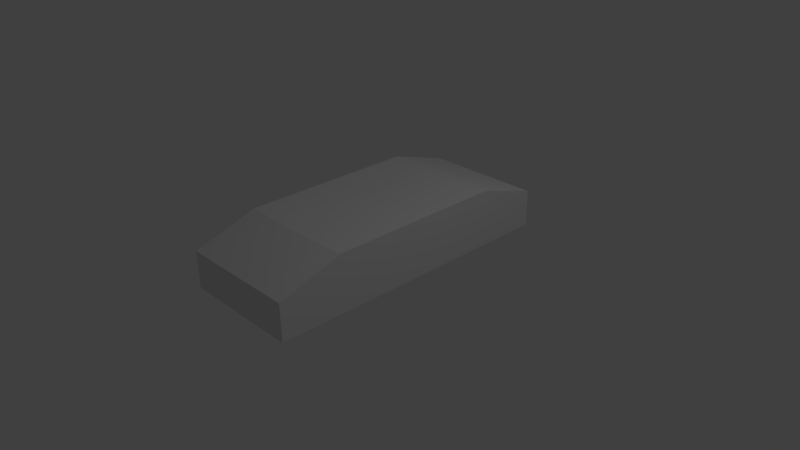 # Source: Brick_1.blend  (saved by Blender 2.64.0; exported with 4.5.12 LTS)
import bpy
from mathutils import Matrix  # noqa: F401  (used for matrix-valued properties, if any)

bpy.ops.wm.read_factory_settings(use_empty=True)
scene = bpy.context.scene
scene.name = 'Scene'

# ---- collections
col_collection_1 = bpy.data.collections.new('Collection 1'); scene.collection.children.link(col_collection_1)

# ---- world
world_world = bpy.data.worlds.new('World'); scene.world = world_world
world_world.color = (0.05088, 0.05088, 0.05088)
world_world.use_sun_shadow = False
world_world.sun_shadow_jitter_overblur = 0.0
world_world.cycles.sampling_method = 'MANUAL'
world_world.cycles.sample_map_resolution = 256

# ---- cameras
cam_camera = bpy.data.cameras.new('Camera')
cam_camera.clip_end = 100.0
cam_camera.lens = 35.0
cam_camera.sensor_width = 32.0
cam_camera.sensor_height = 18.0
cam_camera.ortho_scale = 7.314
cam_camera.dof.focus_distance = 0.0
cam_camera.dof.aperture_fstop = 128.0

# ---- lights
light_lamp = bpy.data.lights.new('Lamp', 'POINT')
light_lamp.transmission_factor = 0.0
light_lamp.cutoff_distance = 30.0
light_lamp.energy = 100.0
light_lamp.shadow_buffer_clip_start = 1.001
light_lamp.shadow_soft_size = 1.0
light_lamp.shadow_maximum_resolution = 0.006
light_lamp.use_absolute_resolution = True
light_lamp.cycles.use_multiple_importance_sampling = False

# ---- meshes
me_plane = bpy.data.meshes.new('Plane')
me_plane.from_pydata([(0.8222, -2.056, 0.0), (-0.8222, -2.056, 0.0), (0.8222, 2.056, 0.0), (-0.8222, 2.056, 0.0), (0.0, -2.056, 0.0), (0.0, 2.056, 0.0), (-0.8222, 0.0, 0.0), (0.8222, 0.0, 0.0), (0.0, 0.0, 0.0), (-0.4792, -2.056, 0.0), (-0.4792, 2.056, 0.0), (-0.8222, -1.198, 0.0), (0.8222, 1.198, 0.0), (0.4792, -2.056, 0.0), (0.4792, 2.056, 0.0), (-0.8222, 1.198, 0.0), (0.8222, -1.198, 0.0), (0.0, -1.224, 0.0), (0.0, 1.224, 0.0), (0.4896, 0.0, 0.0), (-0.4896, 0.0, 0.0), (-0.4896, -1.224, 0.0), (0.4896, -1.224, 0.0), (0.4896, 1.224, 0.0), (-0.4896, 1.224, 0.0), (0.8222, -2.056, 0.5), (-0.8222, -2.056, 0.5), (0.8222, 2.056, 0.5), (-0.8222, 2.056, 0.5), (0.0, -2.056, 0.5), (0.0, 2.056, 0.5), (-0.8222, 0.0, 0.7748), (0.8222, 0.0, 0.7748), (0.0, 0.0, 0.7748), (-0.4792, -2.056, 0.5), (-0.4792, 2.056, 0.5), (-0.8222, -1.198, 0.7748), (0.8222, 1.198, 0.7748), (0.4792, -2.056, 0.5), (0.4792, 2.056, 0.5), (-0.8222, 1.198, 0.7748), (0.8222, -1.198, 0.7748), (0.0, -1.224, 0.7748), (0.0, 1.224, 0.7748), (0.4896, 0.0, 0.7748), (-0.4896, 0.0, 0.7748), (-0.4896, -1.224, 0.7748), (0.4896, -1.224, 0.7748), (0.4896, 1.224, 0.7748), (-0.4896, 1.224, 0.7748)], [], [(21, 11, 1, 9), (22, 17, 4, 13), (23, 18, 8, 19), (24, 15, 6, 20), (17, 21, 9, 4), (8, 20, 21, 17), (20, 6, 11, 21), (16, 22, 13, 0), (7, 19, 22, 16), (19, 8, 17, 22), (12, 23, 19, 7), (2, 14, 23, 12), (14, 5, 18, 23), (18, 24, 20, 8), (5, 10, 24, 18), (10, 3, 15, 24), (46, 34, 26, 36), (47, 38, 29, 42), (48, 44, 33, 43), (49, 45, 31, 40), (42, 29, 34, 46), (33, 42, 46, 45), (45, 46, 36, 31), (41, 25, 38, 47), (32, 41, 47, 44), (44, 47, 42, 33), (37, 32, 44, 48), (27, 37, 48, 39), (39, 48, 43, 30), (43, 33, 45, 49), (30, 43, 49, 35), (35, 49, 40, 28), (41, 32, 7, 16), (10, 5, 30, 35), (16, 0, 25, 41), (35, 28, 3, 10), (11, 6, 31, 36), (36, 26, 1, 11), (12, 7, 32, 37), (37, 27, 2, 12), (13, 4, 29, 38), (38, 25, 0, 13), (39, 30, 5, 14), (14, 2, 27, 39), (40, 31, 6, 15), (34, 29, 4, 9), (15, 3, 28, 40), (9, 1, 26, 34)])
me_plane.use_remesh_preserve_volume = False
me_plane.use_remesh_preserve_attributes = False
me_plane.use_mirror_vertex_groups = False
me_plane.update()

# ---- objects
ob_plane = bpy.data.objects.new('Plane', me_plane)
ob_lamp = bpy.data.objects.new('Lamp', light_lamp)
ob_camera = bpy.data.objects.new('Camera', cam_camera)

# ---- transforms, parenting, visibility, modifiers, constraints
ob_plane.location = (0.0, 0.0, 0.0)
ob_plane.lineart.crease_threshold = 0.0
ob_lamp.location = (4.076, 1.005, 5.904)
ob_lamp.rotation_euler = (0.6503, 0.05522, 1.866)
ob_lamp.lock_rotations_4d = False
ob_lamp.empty_display_type = 'ARROWS'
ob_lamp.color = (0.0, 0.0, 0.0, 0.0)
ob_lamp.lineart.crease_threshold = 0.0
ob_camera.location = (7.481, -6.508, 5.344)
ob_camera.rotation_euler = (1.109, 0.01082, 0.8149)
ob_camera.lock_rotations_4d = False
ob_camera.empty_display_type = 'ARROWS'
ob_camera.color = (0.0, 0.0, 0.0, 0.0)
ob_camera.display_type = 'WIRE'
ob_camera.lineart.crease_threshold = 0.0

# ---- collection membership
col_collection_1.objects.link(ob_plane)
col_collection_1.objects.link(ob_lamp)
col_collection_1.objects.link(ob_camera)

# ---- scene / render settings (as saved in the file)
scene.camera = ob_camera
scene.frame_start = 1; scene.frame_end = 250; scene.frame_set(0)
scene.render.engine = 'BLENDER_EEVEE_NEXT'
scene.render.image_settings.color_mode = 'RGB'
scene.render.image_settings.compression = 90
scene.render.resolution_percentage = 50
scene.render.dither_intensity = 0.0
scene.render.bake_margin = 2
scene.render.bake_bias = 0.0
scene.cycles.use_denoising = False
scene.cycles.samples = 10
scene.cycles.sampling_pattern = 'TABULATED_SOBOL'
scene.cycles.light_sampling_threshold = 0.0
scene.cycles.use_adaptive_sampling = False
scene.cycles.use_light_tree = False
scene.cycles.blur_glossy = 0.0
scene.cycles.volume_bounces = 1
scene.cycles.pixel_filter_type = 'GAUSSIAN'
scene.cycles.sample_clamp_indirect = 0.0
scene.view_settings.view_transform = 'Standard'
bpy.context.view_layer.update()
